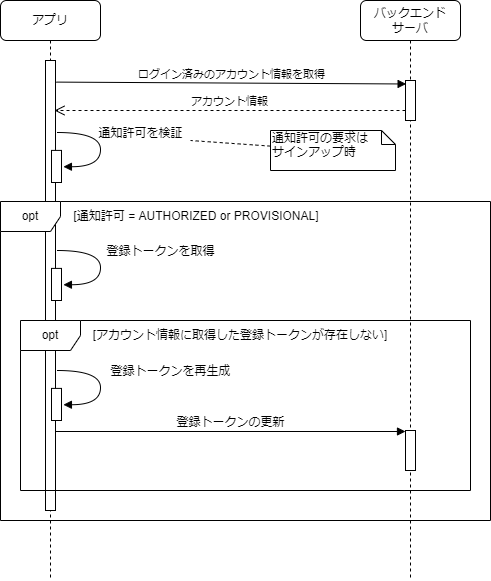

The diagram above was exported from draw.io. Its source (the exported page's mxGraphModel, read from the mxfile embedded in the PNG):
<mxGraphModel dx="1038" dy="649" grid="1" gridSize="10" guides="1" tooltips="1" connect="1" arrows="1" fold="1" page="1" pageScale="1" pageWidth="1100" pageHeight="850" background="none" math="0" shadow="0">
  <root>
    <mxCell id="0" />
    <mxCell id="1" parent="0" />
    <mxCell id="7baba1c4bc27f4b0-8" value="アプリ" style="shape=umlLifeline;perimeter=lifelinePerimeter;whiteSpace=wrap;html=1;container=1;collapsible=0;recursiveResize=0;outlineConnect=0;rounded=1;shadow=0;comic=0;labelBackgroundColor=none;strokeWidth=1;fontFamily=Verdana;fontSize=12;align=center;" parent="1" vertex="1">
      <mxGeometry x="60" y="30" width="100" height="580" as="geometry" />
    </mxCell>
    <mxCell id="7baba1c4bc27f4b0-9" value="" style="html=1;points=[];perimeter=orthogonalPerimeter;rounded=0;shadow=0;comic=0;labelBackgroundColor=none;strokeWidth=1;fontFamily=Verdana;fontSize=12;align=center;" parent="7baba1c4bc27f4b0-8" vertex="1">
      <mxGeometry x="45" y="60" width="10" height="450" as="geometry" />
    </mxCell>
    <mxCell id="dxDKMW1-3bMW_QZJeYyO-1" value="" style="html=1;points=[];perimeter=orthogonalPerimeter;rounded=0;shadow=0;comic=0;labelBackgroundColor=none;strokeWidth=1;fontFamily=Verdana;fontSize=12;align=center;" parent="7baba1c4bc27f4b0-8" vertex="1">
      <mxGeometry x="51" y="149.9" width="10" height="32.1" as="geometry" />
    </mxCell>
    <mxCell id="dxDKMW1-3bMW_QZJeYyO-2" value="通知許可を検証" style="html=1;verticalAlign=bottom;endArrow=block;labelBackgroundColor=none;fontFamily=Verdana;fontSize=12;elbow=vertical;edgeStyle=orthogonalEdgeStyle;curved=1;exitX=1.038;exitY=0.345;exitPerimeter=0;entryX=1.192;entryY=0.509;entryDx=0;entryDy=0;entryPerimeter=0;" parent="7baba1c4bc27f4b0-8" target="dxDKMW1-3bMW_QZJeYyO-1" edge="1">
      <mxGeometry x="-0.0667" y="40" relative="1" as="geometry">
        <mxPoint x="56.38000000000011" y="132.00000000000003" as="sourcePoint" />
        <mxPoint x="130" y="172" as="targetPoint" />
        <Array as="points">
          <mxPoint x="100" y="132" />
          <mxPoint x="100" y="166" />
        </Array>
        <mxPoint as="offset" />
      </mxGeometry>
    </mxCell>
    <mxCell id="pz_4hjeH04sJsELu5sx5-1" value="opt" style="shape=umlFrame;whiteSpace=wrap;html=1;" parent="1" vertex="1">
      <mxGeometry x="60" y="231" width="490" height="319" as="geometry" />
    </mxCell>
    <mxCell id="pz_4hjeH04sJsELu5sx5-13" value="opt" style="shape=umlFrame;whiteSpace=wrap;html=1;" parent="1" vertex="1">
      <mxGeometry x="80" y="350" width="450" height="170" as="geometry" />
    </mxCell>
    <mxCell id="7baba1c4bc27f4b0-2" value="バックエンド&lt;br&gt;サーバ" style="shape=umlLifeline;perimeter=lifelinePerimeter;whiteSpace=wrap;html=1;container=1;collapsible=0;recursiveResize=0;outlineConnect=0;rounded=1;shadow=0;comic=0;labelBackgroundColor=none;strokeWidth=1;fontFamily=Verdana;fontSize=12;align=center;" parent="1" vertex="1">
      <mxGeometry x="420" y="30" width="100" height="580" as="geometry" />
    </mxCell>
    <mxCell id="7baba1c4bc27f4b0-10" value="" style="html=1;points=[];perimeter=orthogonalPerimeter;rounded=0;shadow=0;comic=0;labelBackgroundColor=none;strokeWidth=1;fontFamily=Verdana;fontSize=12;align=center;" parent="7baba1c4bc27f4b0-2" vertex="1">
      <mxGeometry x="45" y="430" width="10" height="40" as="geometry" />
    </mxCell>
    <mxCell id="pz_4hjeH04sJsELu5sx5-4" value="" style="html=1;points=[];perimeter=orthogonalPerimeter;" parent="7baba1c4bc27f4b0-2" vertex="1">
      <mxGeometry x="45" y="80" width="10" height="40" as="geometry" />
    </mxCell>
    <mxCell id="UK23CtQoHFoWz80WRAKd-1" value="通知許可の要求は&lt;br&gt;サインアップ時" style="shape=note;whiteSpace=wrap;html=1;size=14;verticalAlign=top;align=left;spacingTop=-6;rounded=0;shadow=0;comic=0;labelBackgroundColor=none;strokeWidth=1;fontFamily=Verdana;fontSize=12" parent="7baba1c4bc27f4b0-2" vertex="1">
      <mxGeometry x="-90" y="130" width="125" height="40" as="geometry" />
    </mxCell>
    <mxCell id="7baba1c4bc27f4b0-11" value="登録トークンの更新" style="html=1;verticalAlign=bottom;endArrow=block;entryX=0;entryY=0;labelBackgroundColor=none;fontFamily=Verdana;fontSize=12;edgeStyle=elbowEdgeStyle;elbow=vertical;" parent="1" edge="1">
      <mxGeometry relative="1" as="geometry">
        <mxPoint x="115" y="461" as="sourcePoint" />
        <mxPoint x="465" y="461.0000000000002" as="targetPoint" />
      </mxGeometry>
    </mxCell>
    <mxCell id="pz_4hjeH04sJsELu5sx5-2" value="[通知許可 = AUTHORIZED or PROVISIONAL]" style="text;html=1;strokeColor=none;fillColor=none;align=center;verticalAlign=middle;whiteSpace=wrap;rounded=0;" parent="1" vertex="1">
      <mxGeometry x="121" y="231" width="270" height="30" as="geometry" />
    </mxCell>
    <mxCell id="pz_4hjeH04sJsELu5sx5-5" value="ログイン済みのアカウント情報を取得" style="html=1;verticalAlign=bottom;endArrow=block;entryX=0.062;entryY=0.087;rounded=0;exitX=1.076;exitY=0.048;exitDx=0;exitDy=0;exitPerimeter=0;entryDx=0;entryDy=0;entryPerimeter=0;" parent="1" source="7baba1c4bc27f4b0-9" target="pz_4hjeH04sJsELu5sx5-4" edge="1">
      <mxGeometry relative="1" as="geometry">
        <mxPoint x="130" y="110" as="sourcePoint" />
        <mxPoint x="464" y="110.00000000000006" as="targetPoint" />
      </mxGeometry>
    </mxCell>
    <mxCell id="pz_4hjeH04sJsELu5sx5-6" value="アカウント情報" style="html=1;verticalAlign=bottom;endArrow=open;dashed=1;endSize=8;exitX=0;exitY=0.95;rounded=0;entryX=0.9;entryY=0.2;entryDx=0;entryDy=0;entryPerimeter=0;" parent="1" edge="1">
      <mxGeometry relative="1" as="geometry">
        <mxPoint x="114.00000000000011" y="140" as="targetPoint" />
        <mxPoint x="465" y="140" as="sourcePoint" />
      </mxGeometry>
    </mxCell>
    <mxCell id="pz_4hjeH04sJsELu5sx5-11" value="" style="html=1;points=[];perimeter=orthogonalPerimeter;rounded=0;shadow=0;comic=0;labelBackgroundColor=none;strokeWidth=1;fontFamily=Verdana;fontSize=12;align=center;" parent="1" vertex="1">
      <mxGeometry x="111" y="297.9" width="10" height="32.1" as="geometry" />
    </mxCell>
    <mxCell id="pz_4hjeH04sJsELu5sx5-12" value="登録トークンを取得" style="html=1;verticalAlign=bottom;endArrow=block;labelBackgroundColor=none;fontFamily=Verdana;fontSize=12;elbow=vertical;edgeStyle=orthogonalEdgeStyle;curved=1;exitX=1.038;exitY=0.345;exitPerimeter=0;entryX=1.192;entryY=0.509;entryDx=0;entryDy=0;entryPerimeter=0;" parent="1" target="pz_4hjeH04sJsELu5sx5-11" edge="1">
      <mxGeometry x="-0.0667" y="60" relative="1" as="geometry">
        <mxPoint x="116.38000000000011" y="280" as="sourcePoint" />
        <mxPoint x="130" y="240" as="targetPoint" />
        <Array as="points">
          <mxPoint x="160" y="280" />
          <mxPoint x="160" y="314" />
        </Array>
        <mxPoint as="offset" />
      </mxGeometry>
    </mxCell>
    <mxCell id="pz_4hjeH04sJsELu5sx5-15" value="[アカウント情報に取得した登録トークンが存在しない]" style="text;html=1;strokeColor=none;fillColor=none;align=center;verticalAlign=middle;whiteSpace=wrap;rounded=0;" parent="1" vertex="1">
      <mxGeometry x="150" y="350" width="300" height="30" as="geometry" />
    </mxCell>
    <mxCell id="pz_4hjeH04sJsELu5sx5-16" value="" style="html=1;points=[];perimeter=orthogonalPerimeter;rounded=0;shadow=0;comic=0;labelBackgroundColor=none;strokeWidth=1;fontFamily=Verdana;fontSize=12;align=center;" parent="1" vertex="1">
      <mxGeometry x="111" y="417.9" width="10" height="32.1" as="geometry" />
    </mxCell>
    <mxCell id="pz_4hjeH04sJsELu5sx5-17" value="登録トークンを再生成" style="html=1;verticalAlign=bottom;endArrow=block;labelBackgroundColor=none;fontFamily=Verdana;fontSize=12;elbow=vertical;edgeStyle=orthogonalEdgeStyle;curved=1;exitX=1.038;exitY=0.345;exitPerimeter=0;entryX=1.192;entryY=0.509;entryDx=0;entryDy=0;entryPerimeter=0;" parent="1" target="pz_4hjeH04sJsELu5sx5-16" edge="1">
      <mxGeometry x="-0.0667" y="70" relative="1" as="geometry">
        <mxPoint x="116.38000000000011" y="400" as="sourcePoint" />
        <mxPoint x="130" y="360" as="targetPoint" />
        <Array as="points">
          <mxPoint x="160" y="400" />
          <mxPoint x="160" y="434" />
        </Array>
        <mxPoint as="offset" />
      </mxGeometry>
    </mxCell>
    <mxCell id="UK23CtQoHFoWz80WRAKd-2" style="edgeStyle=none;rounded=0;orthogonalLoop=1;jettySize=auto;html=1;dashed=1;endArrow=none;endFill=0;" parent="1" source="UK23CtQoHFoWz80WRAKd-1" edge="1">
      <mxGeometry relative="1" as="geometry">
        <mxPoint x="250" y="170" as="targetPoint" />
      </mxGeometry>
    </mxCell>
  </root>
</mxGraphModel>